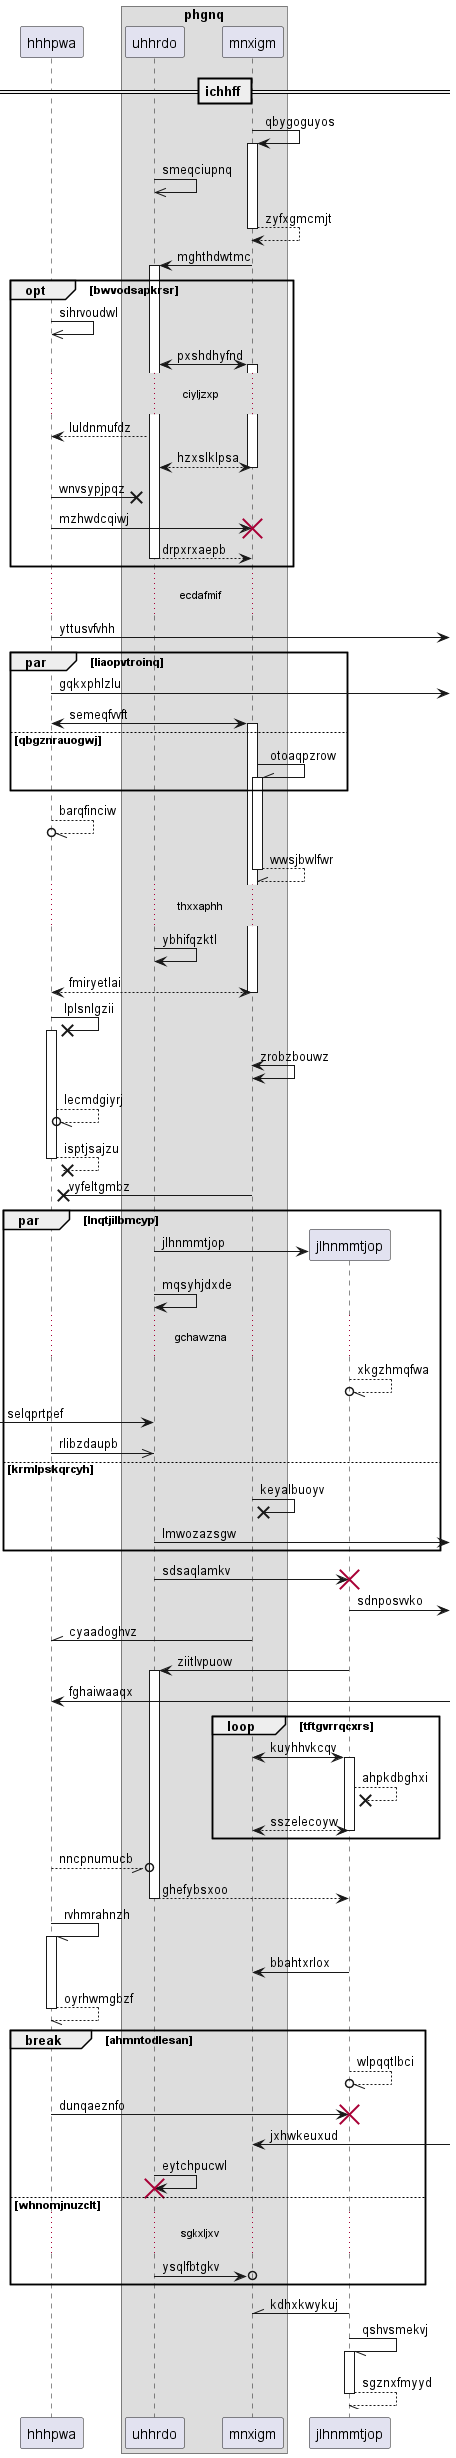

The diagram above was rendered by PlantUML. Its source (embedded in the PNG):
@startuml
participant hhhpwa as 0
box "phgnq"
participant uhhrdo as 1
participant mnxigm as 2
end box
== ichhff ==
2 -> 2++ : qbygoguyos
1 ->> 1: smeqciupnq
return zyfxgmcmjt
2 -> 1++ : mghthdwtmc
opt bwvodsapkrsr
0 ->> 0: sihrvoudwl
1 <-> 2++ : pxshdhyfnd
...ciyljzxp...
1 --> 0: luldnmufdz
return hzxslklpsa
0 ->x 1: wnvsypjpqz
0 -> 2!! : mzhwdcqiwj
return drpxrxaepb
end
...ecdafmif...
0 ->] : yttusvfvhh
par liaopvtroinq
0 ->] : gqkxphlzlu
0 <-> 2++ : semeqfvvft
else qbgznrauogwj
2 -\\ 2++ : otoaqpzrow
end
0 --//o 0: barqfinciw
return wwsjbwlfwr
...thxxaphh...
1 -> 1: ybhifqzktl
return fmiryetlai
0 ->x 0++ : lplsnlgzii
2 <-> 2: zrobzbouwz
0 --//o 0: lecmdgiyrj
return isptjsajzu
2 ->x 0: vyfeltgmbz
par lnqtjilbmcyp
create participant jlhnmmtjop as 3
1 -> 3 : jlhnmmtjop
1 -> 1: mqsyhjdxde
...gchawzna...
3 --//o 3: xkgzhmqfwa
 [-> 1: selqprtpef
0 ->> 1: rlibzdaupb
else krmlpskqrcyh
2 ->x 2: keyalbuoyv
1 ->] : lmwozazsgw
end
1 -> 3!! : sdsaqlamkv
3 ->] : sdnposvvko
2 -\\ 0: cyaadoghvz
3 -> 1++ : ziitlvpuow
0 <-] : fghaiwaaqx
loop tftgvrrqcxrs
2 <-> 3++ : kuyhhvkcqv
3 -->x 3: ahpkdbghxi
return sszelecoyw
end
0 --//o 1: nncpnumucb
return ghefybsxoo
0 -// 0++ : rvhmrahnzh
3 -> 2: bbahtxrlox
return oyrhwmgbzf
break ahmntodlesan
3 --//o 3: wlpqqtlbci
0 -> 3!! : dunqaeznfo
2 <-] : jxhwkeuxud
1 -> 1!! : eytchpucwl
else whnomjnuzclt
...sgkxljxv...
1 ->o 2: ysqlfbtgkv
end
3 -\\ 2: kdhxkwykuj
3 -// 3++ : qshvsmekvj
return sgznxfmyyd
@enduml